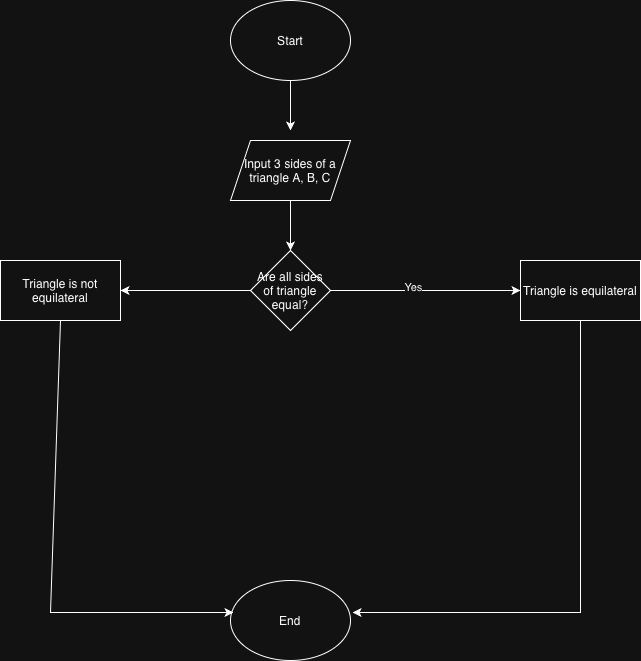

The diagram above was exported from draw.io. Its source (the exported page's mxGraphModel, read from the mxfile embedded in the PNG):
<mxGraphModel dx="1204" dy="792" grid="1" gridSize="10" guides="1" tooltips="1" connect="1" arrows="1" fold="1" page="1" pageScale="1" pageWidth="850" pageHeight="1100" math="0" shadow="0">
  <root>
    <mxCell id="0" />
    <mxCell id="1" parent="0" />
    <mxCell id="iNfmauf9m_oM0eYRYcda-1" edge="1" parent="1" source="OA1sUBC1xLjaQdLpynVM-1" style="edgeStyle=orthogonalEdgeStyle;rounded=0;orthogonalLoop=1;jettySize=auto;html=1;">
      <mxGeometry relative="1" as="geometry">
        <mxPoint x="440" y="170" as="targetPoint" />
      </mxGeometry>
    </mxCell>
    <mxCell id="OA1sUBC1xLjaQdLpynVM-1" parent="1" style="ellipse;whiteSpace=wrap;html=1;" value="Start" vertex="1">
      <mxGeometry height="80" width="120" x="380" y="40" as="geometry" />
    </mxCell>
    <mxCell id="OA1sUBC1xLjaQdLpynVM-5" parent="1" style="rhombus;whiteSpace=wrap;html=1;" value="Are all sides of triangle equal?" vertex="1">
      <mxGeometry height="80" width="80" x="400" y="290" as="geometry" />
    </mxCell>
    <mxCell id="OA1sUBC1xLjaQdLpynVM-6" parent="1" style="ellipse;whiteSpace=wrap;html=1;" value="End" vertex="1">
      <mxGeometry height="80" width="120" x="380" y="620" as="geometry" />
    </mxCell>
    <mxCell id="iNfmauf9m_oM0eYRYcda-3" edge="1" parent="1" source="iNfmauf9m_oM0eYRYcda-2" style="edgeStyle=orthogonalEdgeStyle;rounded=0;orthogonalLoop=1;jettySize=auto;html=1;entryX=0.5;entryY=0;entryDx=0;entryDy=0;" target="OA1sUBC1xLjaQdLpynVM-5">
      <mxGeometry relative="1" as="geometry" />
    </mxCell>
    <mxCell id="iNfmauf9m_oM0eYRYcda-2" parent="1" style="shape=parallelogram;perimeter=parallelogramPerimeter;whiteSpace=wrap;html=1;fixedSize=1;" value="Input 3 sides of a triangle A, B, C" vertex="1">
      <mxGeometry height="60" width="120" x="380" y="180" as="geometry" />
    </mxCell>
    <mxCell id="iNfmauf9m_oM0eYRYcda-4" edge="1" parent="1" style="endArrow=classic;html=1;rounded=0;" value="">
      <mxGeometry height="50" relative="1" width="50" as="geometry">
        <mxPoint x="480" y="330" as="sourcePoint" />
        <mxPoint x="670" y="330" as="targetPoint" />
      </mxGeometry>
    </mxCell>
    <mxCell id="iNfmauf9m_oM0eYRYcda-6" connectable="0" parent="iNfmauf9m_oM0eYRYcda-4" style="edgeLabel;html=1;align=center;verticalAlign=middle;resizable=0;points=[];" value="Yes" vertex="1">
      <mxGeometry relative="1" x="-0.1368" y="4" as="geometry">
        <mxPoint as="offset" />
      </mxGeometry>
    </mxCell>
    <mxCell id="iNfmauf9m_oM0eYRYcda-5" parent="1" style="rounded=0;whiteSpace=wrap;html=1;" value="Triangle is equilateral" vertex="1">
      <mxGeometry height="60" width="120" x="670" y="300" as="geometry" />
    </mxCell>
    <mxCell id="iNfmauf9m_oM0eYRYcda-7" parent="1" style="rounded=0;whiteSpace=wrap;html=1;" value="Triangle is not equilateral" vertex="1">
      <mxGeometry height="60" width="120" x="150" y="300" as="geometry" />
    </mxCell>
    <mxCell id="iNfmauf9m_oM0eYRYcda-8" edge="1" parent="1" style="endArrow=classic;html=1;rounded=0;entryX=1;entryY=0.5;entryDx=0;entryDy=0;" target="iNfmauf9m_oM0eYRYcda-7" value="">
      <mxGeometry height="50" relative="1" width="50" as="geometry">
        <mxPoint x="400" y="330" as="sourcePoint" />
        <mxPoint x="450" y="280" as="targetPoint" />
      </mxGeometry>
    </mxCell>
    <mxCell id="iNfmauf9m_oM0eYRYcda-9" edge="1" parent="1" style="endArrow=classic;html=1;rounded=0;entryX=0.025;entryY=0.4;entryDx=0;entryDy=0;entryPerimeter=0;" target="OA1sUBC1xLjaQdLpynVM-6" value="">
      <mxGeometry height="50" relative="1" width="50" as="geometry">
        <Array as="points">
          <mxPoint x="200" y="652" />
        </Array>
        <mxPoint x="210" y="360" as="sourcePoint" />
        <mxPoint x="260" y="310" as="targetPoint" />
      </mxGeometry>
    </mxCell>
    <mxCell id="iNfmauf9m_oM0eYRYcda-10" edge="1" parent="1" style="endArrow=classic;html=1;rounded=0;entryX=1.017;entryY=0.4;entryDx=0;entryDy=0;entryPerimeter=0;" target="OA1sUBC1xLjaQdLpynVM-6" value="">
      <mxGeometry height="50" relative="1" width="50" as="geometry">
        <Array as="points">
          <mxPoint x="730" y="652" />
        </Array>
        <mxPoint x="730" y="360" as="sourcePoint" />
        <mxPoint x="780" y="310" as="targetPoint" />
      </mxGeometry>
    </mxCell>
  </root>
</mxGraphModel>